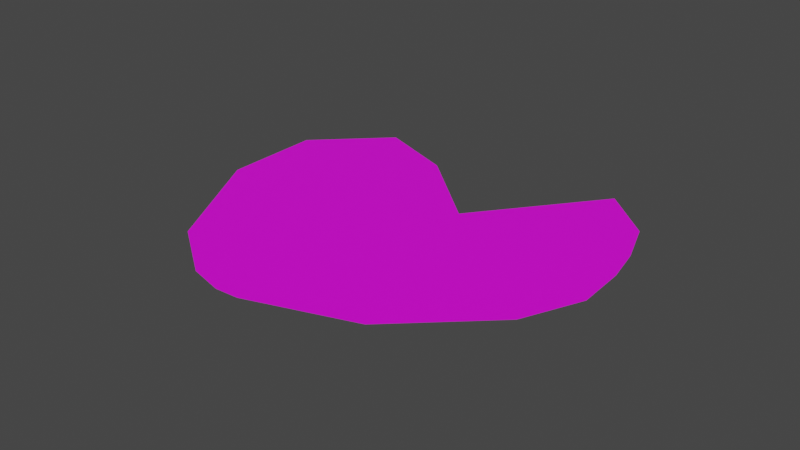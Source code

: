 # Source: forrest3.blend  (saved by Blender 2.83.18; exported with 4.5.12 LTS)
import bpy
from mathutils import Matrix  # noqa: F401  (used for matrix-valued properties, if any)

bpy.ops.wm.read_factory_settings(use_empty=True)
scene = bpy.context.scene
scene.name = 'Scene'

# ---- collections
col_collection = bpy.data.collections.new('Collection'); scene.collection.children.link(col_collection)

# ---- images (referenced by path relative to the original .blend; pixels are not part of the script)
import os
ASSET_DIR = os.environ.get("B2B_ASSET_DIR", "")  # directory of the original .blend (textures are referenced by path, not embedded)
HERE = os.path.dirname(os.path.abspath(__file__))  # packed textures are extracted next to this script under _unpacked/

def load_image(name, relpath, width, height, colorspace="sRGB"):
    """Load a texture the original file referenced (path relative to the .blend, or extracted next to this script)."""
    p = next((c for c in (os.path.join(HERE, relpath), os.path.join(ASSET_DIR, relpath)) if relpath and os.path.exists(c)), "")
    if p:
        img = bpy.data.images.load(p, check_existing=True)
        img.name = name
    else:  # same state as the original file: an image datablock whose file is absent (Cycles renders it pink)
        img = bpy.data.images.new(name, width, height)
        img.source = "FILE"
        img.filepath = "//" + (relpath or name)
    img.colorspace_settings.name = colorspace
    return img
img_forrest3 = load_image('forrest3', 'forrest3.png', 1024, 1024, 'sRGB')

# ---- materials (node trees are filled in below, after node groups)
mat_grass = bpy.data.materials.new('Grass')
mat_grass.use_transparent_shadow = False

# ---- material node trees
mat_grass.use_nodes = True; mat_grass.node_tree.nodes.clear()
_N = mat_grass.node_tree.nodes; _L = mat_grass.node_tree.links
n0 = _N.new('ShaderNodeBsdfPrincipled'); n0.name = 'Principled BSDF'; n0.location = (10, 300)
n0.distribution = 'GGX'
n0.subsurface_method = 'BURLEY'
n0.inputs[3].default_value = 1.45
n0.inputs[27].default_value = (0.0, 0.0, 0.0, 1.0)
n0.inputs[28].default_value = 1.0
n1 = _N.new('ShaderNodeOutputMaterial'); n1.name = 'Material Output'; n1.location = (300, 300)
n2 = _N.new('ShaderNodeTexImage'); n2.name = 'Image Texture'; n2.location = (-280, 280)
n2.image = img_forrest3
_L.new(n0.outputs[0], n1.inputs[0])
_L.new(n2.outputs[0], n0.inputs[0])
n1.is_active_output = True

# ---- world
world_world = bpy.data.worlds.new('World'); scene.world = world_world
world_world.use_nodes = True; world_world.node_tree.nodes.clear()
_N = world_world.node_tree.nodes; _L = world_world.node_tree.links
n0 = _N.new('ShaderNodeOutputWorld'); n0.name = 'World Output'; n0.location = (300, 300)
n1 = _N.new('ShaderNodeBackground'); n1.name = 'Background'; n1.location = (10, 300)
n1.inputs[0].default_value = (0.05088, 0.05088, 0.05088, 1.0)
_L.new(n1.outputs[0], n0.inputs[0])
n0.is_active_output = True
world_world.color = (0.05088, 0.05088, 0.05088)
world_world.use_sun_shadow = False
world_world.sun_shadow_jitter_overblur = 0.0

# ---- meshes
me_okr_g = bpy.data.meshes.new('Okrąg')
me_okr_g.from_pydata([(0.8387, 0.5371, 0.0), (1.225, 1.192, 0.0), (0.743, 1.9, 0.0), (-0.1419, 2.051, 0.0), (-1.306, 1.664, 0.0), (-1.781, 1.195, 0.0), (-1.915, 0.8996, 0.0), (-1.941, 0.6869, 0.0), (-1.789, -0.3034, 0.0), (-1.209, -1.188, 0.0), (-0.724, -1.515, 0.0), (-0.2712, -1.574, 0.0), (0.07482, -1.565, 0.0), (0.5038, -1.49, 0.0), (0.983, -1.104, 0.0), (0.06428, -0.0828, 0.0)], [], [(1, 2, 3, 4, 5, 6, 7, 8, 9, 10, 11, 12, 13, 14, 15, 0)])
_uv = me_okr_g.uv_layers.new(name='MapaUV')
_uv.uv.foreach_set('vector', [1.0, 0.8036, 0.8211, 0.9842, 0.5317, 1.0, 0.1708, 0.8598, 0.03408, 0.7171, 0.001082, 0.6322, 0.0, 0.573, 0.08218, 0.3053, 0.2987, 0.07905, 0.4655, 0.003111, 0.6129, 0.0, 0.7238, 0.01246, 0.8591, 0.04559, 1.0, 0.1655, 0.6702, 0.4196, 0.8981, 0.6123])
me_okr_g.materials.append(mat_grass)
me_okr_g.materials.append(None)
me_okr_g.use_remesh_fix_poles = True
me_okr_g.use_remesh_preserve_attributes = False
me_okr_g.use_mirror_vertex_groups = False
me_okr_g.update()

# ---- objects
ob_okr_g = bpy.data.objects.new('Okrąg', me_okr_g)

# ---- transforms, parenting, visibility, modifiers, constraints
ob_okr_g.location = (0.0, 0.0, 0.0)
ob_okr_g.rotation_euler = (0.0, -0.0, 1.745)
ob_okr_g.lineart.crease_threshold = 0.0

# ---- collection membership
col_collection.objects.link(ob_okr_g)

# ---- scene / render settings (as saved in the file)
scene.frame_start = 1; scene.frame_end = 250; scene.frame_set(1)
scene.render.engine = 'BLENDER_EEVEE_NEXT'
scene.cycles.use_denoising = False
scene.cycles.samples = 128
scene.cycles.sampling_pattern = 'TABULATED_SOBOL'
scene.cycles.use_adaptive_sampling = False
scene.cycles.use_light_tree = False
scene.view_settings.view_transform = 'Filmic'
bpy.context.view_layer.update()

# ---- added for rendering (the .blend has no active camera and no usable light): camera, sun
cam_auto = bpy.data.cameras.new('AutoCamera')
cam_auto.lens = 50.0
cam_auto.sensor_width = 36.0
cam_auto.clip_end = 1000.0
ob_auto_camera = bpy.data.objects.new('AutoCamera', cam_auto)
scene.collection.objects.link(ob_auto_camera)
ob_auto_camera.location = (4.98008, -6.57708, 4.12223)
ob_auto_camera.rotation_euler = (1.09748, -7.21219e-08, 0.694738)
scene.camera = ob_auto_camera
light_auto_sun = bpy.data.lights.new('AutoSun', 'SUN')
light_auto_sun.energy = 3.0
light_auto_sun.angle = 0.0523599
ob_auto_sun = bpy.data.objects.new('AutoSun', light_auto_sun)
scene.collection.objects.link(ob_auto_sun)
ob_auto_sun.rotation_euler = (0.872665, 0.174533, 0.523599)
bpy.context.view_layer.update()
